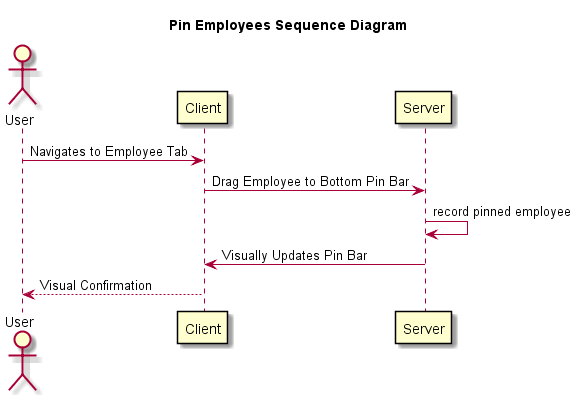

The diagram above was rendered by PlantUML. Its source (embedded in the PNG):
@startuml
skin rose
skinparam participantPadding 20
skinparam participantBorderColor black

title Pin Employees Sequence Diagram

actor User
participant Client
participant Server

User -> Client: Navigates to Employee Tab
Client -> Server: Drag Employee to Bottom Pin Bar
Server -> Server: record pinned employee
Server -> Client: Visually Updates Pin Bar
Client --> User: Visual Confirmation

@enduml